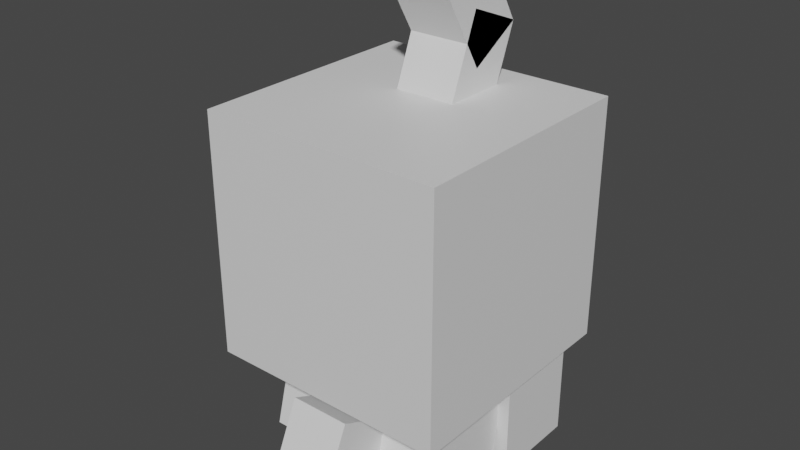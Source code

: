 # Source: castform.blend  (saved by Blender 2.81.16; exported with 4.5.12 LTS)
import bpy
from mathutils import Matrix  # noqa: F401  (used for matrix-valued properties, if any)

bpy.ops.wm.read_factory_settings(use_empty=True)
scene = bpy.context.scene
scene.name = 'Scene'

# ---- collections
col_collection = bpy.data.collections.new('Collection'); scene.collection.children.link(col_collection)

# ---- materials (node trees are filled in below, after node groups)
mat_default_obj = bpy.data.materials.new('Default OBJ')
mat_default_obj.use_transparent_shadow = False

# ---- material node trees
mat_default_obj.use_nodes = True; mat_default_obj.node_tree.nodes.clear()
_N = mat_default_obj.node_tree.nodes; _L = mat_default_obj.node_tree.links
n0 = _N.new('ShaderNodeOutputMaterial'); n0.name = 'Material Output'; n0.location = (300, 300)
n1 = _N.new('ShaderNodeBsdfPrincipled'); n1.name = 'Principled BSDF'; n1.location = (10, 300)
n1.distribution = 'GGX'
n1.subsurface_method = 'BURLEY'
n1.inputs[3].default_value = 1.45
n1.inputs[27].default_value = (0.0, 0.0, 0.0, 1.0)
n1.inputs[28].default_value = 1.0
_L.new(n1.outputs[0], n0.inputs[0])
n0.is_active_output = True

# ---- world
world_world = bpy.data.worlds.new('World'); scene.world = world_world
world_world.use_nodes = True; world_world.node_tree.nodes.clear()
_N = world_world.node_tree.nodes; _L = world_world.node_tree.links
n0 = _N.new('ShaderNodeOutputWorld'); n0.name = 'World Output'; n0.location = (300, 300)
n1 = _N.new('ShaderNodeBackground'); n1.name = 'Background'; n1.location = (10, 300)
n1.inputs[0].default_value = (0.05088, 0.05088, 0.05088, 1.0)
_L.new(n1.outputs[0], n0.inputs[0])
n0.is_active_output = True
world_world.color = (0.05088, 0.05088, 0.05088)
world_world.use_sun_shadow = False
world_world.sun_shadow_jitter_overblur = 0.0

# ---- meshes
me_head = bpy.data.meshes.new('Head')
me_head.from_pydata([(0.25, 0.0, -0.25), (-0.25, 0.0, -0.25), (-0.25, 0.5, -0.25), (0.25, 0.5, -0.25), (-0.25, 0.0, 0.25), (0.25, 0.0, 0.25), (0.25, 0.5, 0.25), (-0.25, 0.5, 0.25)], [], [(0, 1, 2, 3), (4, 5, 6, 7), (3, 2, 7, 6), (5, 4, 1, 0), (5, 0, 3, 6), (1, 4, 7, 2)])
_uv = me_head.uv_layers.new(name='UVMap')
_uv.uv.foreach_set('vector', [0.125, 0.5, 0.25, 0.5, 0.25, 0.75, 0.125, 0.75, 0.375, 0.5, 0.5, 0.5, 0.5, 0.75, 0.375, 0.75, 0.125, 0.75, 0.25, 0.75, 0.25, 1.0, 0.125, 1.0, 0.25, 0.75, 0.375, 0.75, 0.375, 1.0, 0.25, 1.0, 0.0, 0.5, 0.125, 0.5, 0.125, 0.75, 0.0, 0.75, 0.25, 0.5, 0.375, 0.5, 0.375, 0.75, 0.25, 0.75])
me_head.materials.append(mat_default_obj)
me_head.use_remesh_fix_poles = True
me_head.use_remesh_preserve_attributes = False
me_head.use_mirror_vertex_groups = False
me_head.update()
me_cloud1 = bpy.data.meshes.new('Cloud1')
me_cloud1.from_pydata([(0.125, -0.09375, -0.125), (-0.125, -0.09375, -0.125), (-0.125, 0.09375, -0.125), (0.125, 0.09375, -0.125), (-0.125, -0.09375, 0.125), (0.125, -0.09375, 0.125), (0.125, 0.09375, 0.125), (-0.125, 0.09375, 0.125)], [], [(0, 1, 2, 3), (4, 5, 6, 7), (3, 2, 7, 6), (5, 4, 1, 0), (5, 0, 3, 6), (1, 4, 7, 2)])
_uv = me_cloud1.uv_layers.new(name='UVMap')
_uv.uv.foreach_set('vector', [0.0625, 0.2812, 0.125, 0.2812, 0.125, 0.375, 0.0625, 0.375, 0.1875, 0.2812, 0.25, 0.2812, 0.25, 0.375, 0.1875, 0.375, 0.0625, 0.375, 0.125, 0.375, 0.125, 0.5, 0.0625, 0.5, 0.125, 0.375, 0.1875, 0.375, 0.1875, 0.5, 0.125, 0.5, 0.0, 0.2812, 0.0625, 0.2812, 0.0625, 0.375, 0.0, 0.375, 0.125, 0.2812, 0.1875, 0.2812, 0.1875, 0.375, 0.125, 0.375])
me_cloud1.materials.append(mat_default_obj)
me_cloud1.use_remesh_fix_poles = True
me_cloud1.use_remesh_preserve_attributes = False
me_cloud1.use_mirror_vertex_groups = False
me_cloud1.update()
me_cloud2 = bpy.data.meshes.new('Cloud2')
me_cloud2.from_pydata([(0.09375, -0.09375, -0.09375), (-0.09375, -0.09375, -0.09375), (-0.09375, 0.09375, -0.09375), (0.09375, 0.09375, -0.09375), (-0.09375, -0.09375, 0.09375), (0.09375, -0.09375, 0.09375), (0.09375, 0.09375, 0.09375), (-0.09375, 0.09375, 0.09375)], [], [(0, 1, 2, 3), (4, 5, 6, 7), (3, 2, 7, 6), (5, 4, 1, 0), (5, 0, 3, 6), (1, 4, 7, 2)])
_uv = me_cloud2.uv_layers.new(name='UVMap')
_uv.uv.foreach_set('vector', [0.04688, 0.09375, 0.09375, 0.09375, 0.09375, 0.1875, 0.04688, 0.1875, 0.1406, 0.09375, 0.1875, 0.09375, 0.1875, 0.1875, 0.1406, 0.1875, 0.04688, 0.1875, 0.09375, 0.1875, 0.09375, 0.2812, 0.04688, 0.2812, 0.09375, 0.1875, 0.1406, 0.1875, 0.1406, 0.2812, 0.09375, 0.2812, 0.0, 0.09375, 0.04688, 0.09375, 0.04688, 0.1875, 0.0, 0.1875, 0.09375, 0.09375, 0.1406, 0.09375, 0.1406, 0.1875, 0.09375, 0.1875])
me_cloud2.materials.append(mat_default_obj)
me_cloud2.use_remesh_fix_poles = True
me_cloud2.use_remesh_preserve_attributes = False
me_cloud2.use_mirror_vertex_groups = False
me_cloud2.update()
me_cloud3 = bpy.data.meshes.new('Cloud3')
me_cloud3.from_pydata([(0.09375, -0.09375, -0.09375), (-0.09375, -0.09375, -0.09375), (-0.09375, 0.09375, -0.09375), (0.09375, 0.09375, -0.09375), (-0.09375, -0.09375, 0.09375), (0.09375, -0.09375, 0.09375), (0.09375, 0.09375, 0.09375), (-0.09375, 0.09375, 0.09375)], [], [(0, 1, 2, 3), (4, 5, 6, 7), (3, 2, 7, 6), (5, 4, 1, 0), (5, 0, 3, 6), (1, 4, 7, 2)])
_uv = me_cloud3.uv_layers.new(name='UVMap')
_uv.uv.foreach_set('vector', [0.04688, 0.09375, 0.09375, 0.09375, 0.09375, 0.1875, 0.04688, 0.1875, 0.1406, 0.09375, 0.1875, 0.09375, 0.1875, 0.1875, 0.1406, 0.1875, 0.04688, 0.1875, 0.09375, 0.1875, 0.09375, 0.2812, 0.04688, 0.2812, 0.09375, 0.1875, 0.1406, 0.1875, 0.1406, 0.2812, 0.09375, 0.2812, 0.0, 0.09375, 0.04688, 0.09375, 0.04688, 0.1875, 0.0, 0.1875, 0.09375, 0.09375, 0.1406, 0.09375, 0.1406, 0.1875, 0.09375, 0.1875])
me_cloud3.materials.append(mat_default_obj)
me_cloud3.use_remesh_fix_poles = True
me_cloud3.use_remesh_preserve_attributes = False
me_cloud3.use_mirror_vertex_groups = False
me_cloud3.update()
me_cloud4 = bpy.data.meshes.new('Cloud4')
me_cloud4.from_pydata([(0.09375, -0.115, -0.06603), (-0.09375, -0.115, -0.06603), (-0.09375, 0.06603, -0.115), (0.09375, 0.06603, -0.115), (-0.09375, -0.06603, 0.115), (0.09375, -0.06603, 0.115), (0.09375, 0.115, 0.06603), (-0.09375, 0.115, 0.06603)], [], [(0, 1, 2, 3), (4, 5, 6, 7), (3, 2, 7, 6), (5, 4, 1, 0), (5, 0, 3, 6), (1, 4, 7, 2)])
_uv = me_cloud4.uv_layers.new(name='UVMap')
_uv.uv.foreach_set('vector', [0.04688, 0.09375, 0.09375, 0.09375, 0.09375, 0.1875, 0.04688, 0.1875, 0.1406, 0.09375, 0.1875, 0.09375, 0.1875, 0.1875, 0.1406, 0.1875, 0.04688, 0.1875, 0.09375, 0.1875, 0.09375, 0.2812, 0.04688, 0.2812, 0.09375, 0.1875, 0.1406, 0.1875, 0.1406, 0.2812, 0.09375, 0.2812, 0.0, 0.09375, 0.04688, 0.09375, 0.04688, 0.1875, 0.0, 0.1875, 0.09375, 0.09375, 0.1406, 0.09375, 0.1406, 0.1875, 0.09375, 0.1875])
me_cloud4.materials.append(mat_default_obj)
me_cloud4.use_remesh_fix_poles = True
me_cloud4.use_remesh_preserve_attributes = False
me_cloud4.use_mirror_vertex_groups = False
me_cloud4.update()
me_cloud5 = bpy.data.meshes.new('Cloud5')
me_cloud5.from_pydata([(0.09375, -0.115, -0.06603), (-0.09375, -0.115, -0.06603), (-0.09375, 0.06603, -0.115), (0.09375, 0.06603, -0.115), (-0.09375, -0.06603, 0.115), (0.09375, -0.06603, 0.115), (0.09375, 0.115, 0.06603), (-0.09375, 0.115, 0.06603)], [], [(0, 1, 2, 3), (4, 5, 6, 7), (3, 2, 7, 6), (5, 4, 1, 0), (5, 0, 3, 6), (1, 4, 7, 2)])
_uv = me_cloud5.uv_layers.new(name='UVMap')
_uv.uv.foreach_set('vector', [0.04688, 0.09375, 0.09375, 0.09375, 0.09375, 0.1875, 0.04688, 0.1875, 0.1406, 0.09375, 0.1875, 0.09375, 0.1875, 0.1875, 0.1406, 0.1875, 0.04688, 0.1875, 0.09375, 0.1875, 0.09375, 0.2812, 0.04688, 0.2812, 0.09375, 0.1875, 0.1406, 0.1875, 0.1406, 0.2812, 0.09375, 0.2812, 0.0, 0.09375, 0.04688, 0.09375, 0.04688, 0.1875, 0.0, 0.1875, 0.09375, 0.09375, 0.1406, 0.09375, 0.1406, 0.1875, 0.09375, 0.1875])
me_cloud5.materials.append(mat_default_obj)
me_cloud5.use_remesh_fix_poles = True
me_cloud5.use_remesh_preserve_attributes = False
me_cloud5.use_mirror_vertex_groups = False
me_cloud5.update()
me_cloud6 = bpy.data.meshes.new('Cloud6')
me_cloud6.from_pydata([(0.0625, -0.09584, -0.05924), (-0.0625, -0.09584, -0.05924), (-0.0625, 0.01782, -0.1113), (0.0625, 0.01782, -0.1113), (-0.0625, -0.01782, 0.1113), (0.0625, -0.01782, 0.1113), (0.0625, 0.09584, 0.05924), (-0.0625, 0.09584, 0.05924)], [], [(0, 1, 2, 3), (4, 5, 6, 7), (3, 2, 7, 6), (5, 4, 1, 0), (5, 0, 3, 6), (1, 4, 7, 2)])
_uv = me_cloud6.uv_layers.new(name='UVMap')
_uv.uv.foreach_set('vector', [0.2344, 0.125, 0.2656, 0.125, 0.2656, 0.1875, 0.2344, 0.1875, 0.3125, 0.125, 0.3438, 0.125, 0.3438, 0.1875, 0.3125, 0.1875, 0.2344, 0.1875, 0.2656, 0.1875, 0.2656, 0.2812, 0.2344, 0.2812, 0.2656, 0.1875, 0.2969, 0.1875, 0.2969, 0.2812, 0.2656, 0.2812, 0.1875, 0.125, 0.2344, 0.125, 0.2344, 0.1875, 0.1875, 0.1875, 0.2656, 0.125, 0.3125, 0.125, 0.3125, 0.1875, 0.2656, 0.1875])
me_cloud6.materials.append(mat_default_obj)
me_cloud6.use_remesh_fix_poles = True
me_cloud6.use_remesh_preserve_attributes = False
me_cloud6.use_mirror_vertex_groups = False
me_cloud6.update()
me_wisp1 = bpy.data.meshes.new('Wisp1')
me_wisp1.from_pydata([(0.0625, -0.1102, -0.0237), (-0.0625, -0.1102, -0.0237), (-0.0625, 0.06424, -0.09257), (0.0625, 0.06424, -0.09257), (-0.0625, -0.06424, 0.09257), (0.0625, -0.06424, 0.09257), (0.0625, 0.1102, 0.0237), (-0.0625, 0.1102, 0.0237)], [], [(0, 1, 2, 3), (4, 5, 6, 7), (3, 2, 7, 6), (5, 4, 1, 0), (5, 0, 3, 6), (1, 4, 7, 2)])
_uv = me_wisp1.uv_layers.new(name='UVMap')
_uv.uv.foreach_set('vector', [0.375, 0.125, 0.4062, 0.125, 0.4062, 0.2188, 0.375, 0.2188, 0.4375, 0.125, 0.4688, 0.125, 0.4688, 0.2188, 0.4375, 0.2188, 0.375, 0.2188, 0.4062, 0.2188, 0.4062, 0.2812, 0.375, 0.2812, 0.4062, 0.2188, 0.4375, 0.2188, 0.4375, 0.2812, 0.4062, 0.2812, 0.3438, 0.125, 0.375, 0.125, 0.375, 0.2188, 0.3438, 0.2188, 0.4062, 0.125, 0.4375, 0.125, 0.4375, 0.2188, 0.4062, 0.2188])
me_wisp1.materials.append(mat_default_obj)
me_wisp1.use_remesh_fix_poles = True
me_wisp1.use_remesh_preserve_attributes = False
me_wisp1.use_mirror_vertex_groups = False
me_wisp1.update()
me_wisp2 = bpy.data.meshes.new('Wisp2')
me_wisp2.from_pydata([(0.0625, -0.04884, -0.1015), (-0.0625, -0.04884, -0.1015), (-0.0625, 0.1125, -0.006035), (0.0625, 0.1125, -0.006035), (-0.0625, -0.1125, 0.006034), (0.0625, -0.1125, 0.006034), (0.0625, 0.04884, 0.1015), (-0.0625, 0.04884, 0.1015)], [], [(0, 1, 2, 3), (4, 5, 6, 7), (3, 2, 7, 6), (5, 4, 1, 0), (5, 0, 3, 6), (1, 4, 7, 2)])
_uv = me_wisp2.uv_layers.new(name='UVMap')
_uv.uv.foreach_set('vector', [0.375, 0.125, 0.4062, 0.125, 0.4062, 0.2188, 0.375, 0.2188, 0.4375, 0.125, 0.4688, 0.125, 0.4688, 0.2188, 0.4375, 0.2188, 0.375, 0.2188, 0.4062, 0.2188, 0.4062, 0.2812, 0.375, 0.2812, 0.4062, 0.2188, 0.4375, 0.2188, 0.4375, 0.2812, 0.4062, 0.2812, 0.3438, 0.125, 0.375, 0.125, 0.375, 0.2188, 0.3438, 0.2188, 0.4062, 0.125, 0.4375, 0.125, 0.4375, 0.2188, 0.4062, 0.2188])
me_wisp2.materials.append(mat_default_obj)
me_wisp2.use_remesh_fix_poles = True
me_wisp2.use_remesh_preserve_attributes = False
me_wisp2.use_mirror_vertex_groups = False
me_wisp2.update()

# ---- objects
ob_head = bpy.data.objects.new('Head', me_head)
ob_cloud1 = bpy.data.objects.new('Cloud1', me_cloud1)
ob_cloud2 = bpy.data.objects.new('Cloud2', me_cloud2)
ob_cloud3 = bpy.data.objects.new('Cloud3', me_cloud3)
ob_cloud4 = bpy.data.objects.new('Cloud4', me_cloud4)
ob_cloud5 = bpy.data.objects.new('Cloud5', me_cloud5)
ob_cloud6 = bpy.data.objects.new('Cloud6', me_cloud6)
ob_wisp1 = bpy.data.objects.new('Wisp1', me_wisp1)
ob_wisp2 = bpy.data.objects.new('Wisp2', me_wisp2)

# ---- transforms, parenting, visibility, modifiers, constraints
ob_head.parent = ob_cloud1
ob_head.matrix_parent_inverse = Matrix(((1.0, 0.0, 0.0, -0.0), (0.0, -1.629e-07, 1.0, -0.1346), (0.0, -1.0, -1.629e-07, 5.756e-08), (-0.0, 0.0, -0.0, 1.0)))
ob_head.location = (0.0, 2.049e-08, 0.2283)
ob_head.rotation_euler = (1.571, -0.0, 0.0)
ob_head.lineart.crease_threshold = 0.0
ob_cloud1.location = (0.0, 3.564e-08, 0.1346)
ob_cloud1.rotation_euler = (1.571, -0.0, 0.0)
ob_cloud1.lineart.crease_threshold = 0.0
ob_cloud2.parent = ob_cloud1
ob_cloud2.matrix_parent_inverse = Matrix(((1.0, 0.0, 0.0, -0.0), (0.0, -1.629e-07, 1.0, -0.1346), (0.0, -1.0, -1.629e-07, 5.756e-08), (-0.0, 0.0, -0.0, 1.0)))
ob_cloud2.location = (0.125, 0.125, 0.09708)
ob_cloud2.rotation_euler = (1.571, -0.0, 0.0)
ob_cloud2.lineart.crease_threshold = 0.0
ob_cloud3.parent = ob_cloud1
ob_cloud3.matrix_parent_inverse = Matrix(((1.0, 0.0, 0.0, -0.0), (0.0, -1.629e-07, 1.0, -0.1346), (0.0, -1.0, -1.629e-07, 5.756e-08), (-0.0, 0.0, -0.0, 1.0)))
ob_cloud3.location = (-0.125, 0.125, 0.09708)
ob_cloud3.rotation_euler = (1.571, -0.0, 0.0)
ob_cloud3.lineart.crease_threshold = 0.0
ob_cloud4.parent = ob_cloud1
ob_cloud4.matrix_parent_inverse = Matrix(((1.0, 0.0, 0.0, -0.0), (0.0, -1.629e-07, 1.0, -0.1346), (0.0, -1.0, -1.629e-07, 5.756e-08), (-0.0, 0.0, -0.0, 1.0)))
ob_cloud4.location = (0.1, -0.06305, 0.1109)
ob_cloud4.rotation_euler = (1.571, -0.0, 0.0)
ob_cloud4.lineart.crease_threshold = 0.0
ob_cloud5.parent = ob_cloud1
ob_cloud5.matrix_parent_inverse = Matrix(((1.0, 0.0, 0.0, -0.0), (0.0, -1.629e-07, 1.0, -0.1346), (0.0, -1.0, -1.629e-07, 5.756e-08), (-0.0, 0.0, -0.0, 1.0)))
ob_cloud5.location = (-0.1, -0.06305, 0.1109)
ob_cloud5.rotation_euler = (1.571, -0.0, 0.0)
ob_cloud5.lineart.crease_threshold = 0.0
ob_cloud6.parent = ob_cloud1
ob_cloud6.matrix_parent_inverse = Matrix(((1.0, 0.0, 0.0, -0.0), (0.0, -1.629e-07, 1.0, -0.1346), (0.0, -1.0, -1.629e-07, 5.756e-08), (-0.0, 0.0, -0.0, 1.0)))
ob_cloud6.location = (0.0, -0.1976, 0.1147)
ob_cloud6.rotation_euler = (1.571, -0.0, 0.0)
ob_cloud6.lineart.crease_threshold = 0.0
ob_wisp1.parent = ob_head
ob_wisp1.matrix_parent_inverse = Matrix(((1.0, 0.0, 0.0, -0.0), (0.0, -1.629e-07, 1.0, -0.2283), (0.0, -1.0, -1.629e-07, 5.769e-08), (-0.0, 0.0, -0.0, 1.0)))
ob_wisp1.location = (0.0, 0.124, 0.7761)
ob_wisp1.rotation_euler = (1.571, -0.0, 0.0)
ob_wisp1.lineart.crease_threshold = 0.0
ob_wisp2.parent = ob_wisp1
ob_wisp2.matrix_parent_inverse = Matrix(((1.0, 0.0, 0.0, -0.0), (0.0, -1.629e-07, 1.0, -0.7761), (0.0, -1.0, -1.629e-07, 0.124), (-0.0, 0.0, -0.0, 1.0)))
ob_wisp2.location = (0.0, 0.1147, 0.8878)
ob_wisp2.rotation_euler = (1.571, -0.0, 0.0)
ob_wisp2.lineart.crease_threshold = 0.0

# ---- collection membership
col_collection.objects.link(ob_head)
col_collection.objects.link(ob_cloud1)
col_collection.objects.link(ob_cloud2)
col_collection.objects.link(ob_cloud3)
col_collection.objects.link(ob_cloud4)
col_collection.objects.link(ob_cloud5)
col_collection.objects.link(ob_cloud6)
col_collection.objects.link(ob_wisp1)
col_collection.objects.link(ob_wisp2)

# ---- scene / render settings (as saved in the file)
scene.frame_start = 1; scene.frame_end = 250; scene.frame_set(1)
scene.render.engine = 'BLENDER_EEVEE_NEXT'
scene.cycles.use_denoising = False
scene.cycles.samples = 128
scene.cycles.sampling_pattern = 'TABULATED_SOBOL'
scene.cycles.use_adaptive_sampling = False
scene.cycles.use_light_tree = False
scene.view_settings.view_transform = 'Filmic'
bpy.context.view_layer.update()

# ---- added for rendering (the .blend has no active camera and no usable light): camera, sun
cam_auto = bpy.data.cameras.new('AutoCamera')
cam_auto.lens = 50.0
cam_auto.sensor_width = 36.0
cam_auto.clip_end = 1000.0
ob_auto_camera = bpy.data.objects.new('AutoCamera', cam_auto)
scene.collection.objects.link(ob_auto_camera)
ob_auto_camera.location = (1.15968, -1.42104, 1.42587)
ob_auto_camera.rotation_euler = (1.09748, -7.21219e-08, 0.694738)
scene.camera = ob_auto_camera
light_auto_sun = bpy.data.lights.new('AutoSun', 'SUN')
light_auto_sun.energy = 3.0
light_auto_sun.angle = 0.0523599
ob_auto_sun = bpy.data.objects.new('AutoSun', light_auto_sun)
scene.collection.objects.link(ob_auto_sun)
ob_auto_sun.rotation_euler = (0.872665, 0.174533, 0.523599)
bpy.context.view_layer.update()
